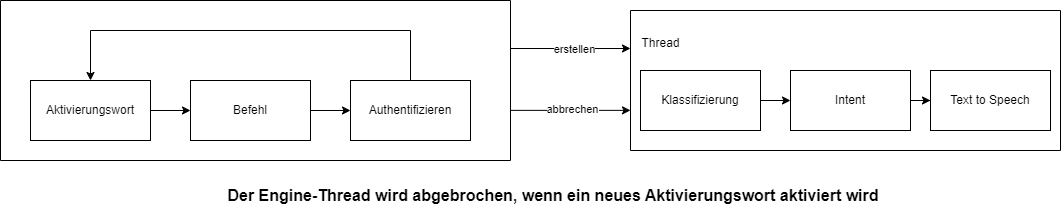

The diagram above was exported from draw.io. Its source (the exported page's mxGraphModel, read from the mxfile embedded in the PNG):
<mxGraphModel dx="2138" dy="772" grid="1" gridSize="10" guides="1" tooltips="1" connect="1" arrows="1" fold="1" page="1" pageScale="1" pageWidth="827" pageHeight="1169" math="0" shadow="0">
  <root>
    <mxCell id="0" />
    <mxCell id="1" parent="0" />
    <mxCell id="efM3rFEiLg2Ez62JHCWJ-4" value="" style="edgeStyle=orthogonalEdgeStyle;rounded=0;orthogonalLoop=1;jettySize=auto;html=1;" edge="1" parent="1" source="8a2jstesMXMZ55fRYm9T-1" target="efM3rFEiLg2Ez62JHCWJ-3">
      <mxGeometry relative="1" as="geometry" />
    </mxCell>
    <mxCell id="8a2jstesMXMZ55fRYm9T-1" value="Aktivierungswort" style="rounded=0;whiteSpace=wrap;html=1;" parent="1" vertex="1">
      <mxGeometry x="-160" y="120" width="120" height="60" as="geometry" />
    </mxCell>
    <mxCell id="8a2jstesMXMZ55fRYm9T-12" value="&lt;b&gt;&lt;font style=&quot;font-size: 16px;&quot;&gt;Der Engine-Thread wird abgebrochen, wenn ein neues Aktivierungswort aktiviert wird&lt;/font&gt;&lt;/b&gt;" style="text;html=1;strokeColor=none;fillColor=none;align=center;verticalAlign=middle;whiteSpace=wrap;rounded=0;" parent="1" vertex="1">
      <mxGeometry x="-30" y="220" width="786" height="30" as="geometry" />
    </mxCell>
    <mxCell id="efM3rFEiLg2Ez62JHCWJ-6" style="edgeStyle=orthogonalEdgeStyle;rounded=0;orthogonalLoop=1;jettySize=auto;html=1;" edge="1" parent="1" source="efM3rFEiLg2Ez62JHCWJ-1" target="8a2jstesMXMZ55fRYm9T-1">
      <mxGeometry relative="1" as="geometry">
        <Array as="points">
          <mxPoint x="220" y="70" />
          <mxPoint x="-100" y="70" />
        </Array>
      </mxGeometry>
    </mxCell>
    <mxCell id="efM3rFEiLg2Ez62JHCWJ-1" value="Authentifizieren" style="whiteSpace=wrap;html=1;rounded=0;" vertex="1" parent="1">
      <mxGeometry x="160" y="120" width="120" height="60" as="geometry" />
    </mxCell>
    <mxCell id="efM3rFEiLg2Ez62JHCWJ-5" style="edgeStyle=orthogonalEdgeStyle;rounded=0;orthogonalLoop=1;jettySize=auto;html=1;" edge="1" parent="1" source="efM3rFEiLg2Ez62JHCWJ-3" target="efM3rFEiLg2Ez62JHCWJ-1">
      <mxGeometry relative="1" as="geometry" />
    </mxCell>
    <mxCell id="efM3rFEiLg2Ez62JHCWJ-3" value="Befehl" style="rounded=0;whiteSpace=wrap;html=1;" vertex="1" parent="1">
      <mxGeometry y="120" width="120" height="60" as="geometry" />
    </mxCell>
    <mxCell id="efM3rFEiLg2Ez62JHCWJ-7" value="" style="swimlane;startSize=0;" vertex="1" parent="1">
      <mxGeometry x="-190" y="40" width="510" height="160" as="geometry" />
    </mxCell>
    <mxCell id="efM3rFEiLg2Ez62JHCWJ-16" value="" style="edgeStyle=orthogonalEdgeStyle;rounded=0;orthogonalLoop=1;jettySize=auto;html=1;" edge="1" parent="1" source="efM3rFEiLg2Ez62JHCWJ-13" target="efM3rFEiLg2Ez62JHCWJ-15">
      <mxGeometry relative="1" as="geometry" />
    </mxCell>
    <mxCell id="efM3rFEiLg2Ez62JHCWJ-13" value="Klassifizierung" style="rounded=0;whiteSpace=wrap;html=1;" vertex="1" parent="1">
      <mxGeometry x="450" y="110" width="120" height="60" as="geometry" />
    </mxCell>
    <mxCell id="efM3rFEiLg2Ez62JHCWJ-18" value="" style="edgeStyle=orthogonalEdgeStyle;rounded=0;orthogonalLoop=1;jettySize=auto;html=1;" edge="1" parent="1" source="efM3rFEiLg2Ez62JHCWJ-15" target="efM3rFEiLg2Ez62JHCWJ-17">
      <mxGeometry relative="1" as="geometry" />
    </mxCell>
    <mxCell id="efM3rFEiLg2Ez62JHCWJ-15" value="Intent" style="rounded=0;whiteSpace=wrap;html=1;" vertex="1" parent="1">
      <mxGeometry x="600" y="110" width="120" height="60" as="geometry" />
    </mxCell>
    <mxCell id="efM3rFEiLg2Ez62JHCWJ-17" value="Text to Speech" style="rounded=0;whiteSpace=wrap;html=1;" vertex="1" parent="1">
      <mxGeometry x="740" y="110" width="120" height="60" as="geometry" />
    </mxCell>
    <mxCell id="efM3rFEiLg2Ez62JHCWJ-20" value="" style="swimlane;startSize=0;" vertex="1" parent="1">
      <mxGeometry x="440" y="50" width="430" height="140" as="geometry" />
    </mxCell>
    <mxCell id="efM3rFEiLg2Ez62JHCWJ-21" value="Thread" style="text;html=1;align=center;verticalAlign=middle;resizable=0;points=[];autosize=1;strokeColor=none;fillColor=none;" vertex="1" parent="1">
      <mxGeometry x="440" y="68" width="60" height="30" as="geometry" />
    </mxCell>
    <mxCell id="efM3rFEiLg2Ez62JHCWJ-27" style="edgeStyle=orthogonalEdgeStyle;rounded=0;orthogonalLoop=1;jettySize=auto;html=1;entryX=-0.001;entryY=0.927;entryDx=0;entryDy=0;entryPerimeter=0;" edge="1" parent="1">
      <mxGeometry relative="1" as="geometry">
        <mxPoint x="320" y="88" as="sourcePoint" />
        <mxPoint x="440" y="88" as="targetPoint" />
        <Array as="points">
          <mxPoint x="380" y="88" />
        </Array>
      </mxGeometry>
    </mxCell>
    <mxCell id="efM3rFEiLg2Ez62JHCWJ-31" value="erstellen" style="edgeLabel;html=1;align=center;verticalAlign=middle;resizable=0;points=[];" vertex="1" connectable="0" parent="efM3rFEiLg2Ez62JHCWJ-27">
      <mxGeometry x="0.0574" relative="1" as="geometry">
        <mxPoint as="offset" />
      </mxGeometry>
    </mxCell>
    <mxCell id="efM3rFEiLg2Ez62JHCWJ-30" style="edgeStyle=orthogonalEdgeStyle;rounded=0;orthogonalLoop=1;jettySize=auto;html=1;entryX=-0.001;entryY=0.927;entryDx=0;entryDy=0;entryPerimeter=0;" edge="1" parent="1">
      <mxGeometry relative="1" as="geometry">
        <mxPoint x="320" y="149.86" as="sourcePoint" />
        <mxPoint x="440" y="149.86" as="targetPoint" />
        <Array as="points">
          <mxPoint x="380" y="149.86" />
        </Array>
      </mxGeometry>
    </mxCell>
    <mxCell id="efM3rFEiLg2Ez62JHCWJ-32" value="abbrechen" style="edgeLabel;html=1;align=center;verticalAlign=middle;resizable=0;points=[];" vertex="1" connectable="0" parent="efM3rFEiLg2Ez62JHCWJ-30">
      <mxGeometry x="0.0158" y="1" relative="1" as="geometry">
        <mxPoint as="offset" />
      </mxGeometry>
    </mxCell>
  </root>
</mxGraphModel>